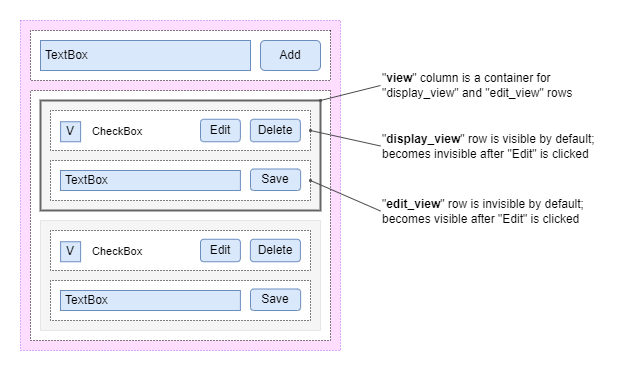

The diagram above was exported from draw.io. Its source (the exported page's mxGraphModel, read from the mxfile embedded in the PNG):
<mxGraphModel dx="870" dy="697" grid="1" gridSize="10" guides="1" tooltips="1" connect="1" arrows="1" fold="1" page="1" pageScale="1" pageWidth="1100" pageHeight="850" math="0" shadow="0">
  <root>
    <mxCell id="OPuT7p4j_jzgEkF750Jx-0" />
    <mxCell id="OPuT7p4j_jzgEkF750Jx-1" parent="OPuT7p4j_jzgEkF750Jx-0" />
    <mxCell id="hlcP8dbnub09IzVwzd0U-0" value="" style="rounded=0;whiteSpace=wrap;html=1;labelBackgroundColor=#ffffff;sketch=1;fontSize=7;fontColor=#B3B3B3;align=right;fillColor=none;strokeColor=none;" parent="OPuT7p4j_jzgEkF750Jx-1" vertex="1">
      <mxGeometry x="240" y="230" width="620" height="370" as="geometry" />
    </mxCell>
    <mxCell id="r5RDOKEV42Favcp1Xzru-2" value="" style="rounded=0;whiteSpace=wrap;html=1;dashed=1;dashPattern=1 2;fillColor=#FFDDFF;strokeColor=#B266FF;" parent="OPuT7p4j_jzgEkF750Jx-1" vertex="1">
      <mxGeometry x="260" y="250" width="320" height="330" as="geometry" />
    </mxCell>
    <mxCell id="r5RDOKEV42Favcp1Xzru-6" value="" style="rounded=0;whiteSpace=wrap;html=1;direction=south;dashed=1;dashPattern=1 2;" parent="OPuT7p4j_jzgEkF750Jx-1" vertex="1">
      <mxGeometry x="270" y="320" width="300" height="250" as="geometry" />
    </mxCell>
    <mxCell id="Xj1RpHNMQMnKRKIlOImP-0" value="" style="rounded=0;whiteSpace=wrap;html=1;direction=south;fillColor=#f5f5f5;strokeColor=#666666;fontColor=#333333;strokeWidth=2;" parent="OPuT7p4j_jzgEkF750Jx-1" vertex="1">
      <mxGeometry x="280" y="330" width="280" height="110" as="geometry" />
    </mxCell>
    <mxCell id="r5RDOKEV42Favcp1Xzru-37" value="" style="rounded=0;whiteSpace=wrap;html=1;direction=south;dashed=1;dashPattern=1 2;" parent="OPuT7p4j_jzgEkF750Jx-1" vertex="1">
      <mxGeometry x="290" y="390" width="260" height="40" as="geometry" />
    </mxCell>
    <mxCell id="r5RDOKEV42Favcp1Xzru-36" value="" style="rounded=0;whiteSpace=wrap;html=1;direction=south;dashed=1;dashPattern=1 2;" parent="OPuT7p4j_jzgEkF750Jx-1" vertex="1">
      <mxGeometry x="290" y="340" width="260" height="40" as="geometry" />
    </mxCell>
    <mxCell id="r5RDOKEV42Favcp1Xzru-3" value="" style="rounded=0;whiteSpace=wrap;html=1;direction=south;dashed=1;dashPattern=1 2;" parent="OPuT7p4j_jzgEkF750Jx-1" vertex="1">
      <mxGeometry x="270" y="260" width="300" height="50" as="geometry" />
    </mxCell>
    <mxCell id="r5RDOKEV42Favcp1Xzru-4" value="&amp;nbsp;TextBox" style="rounded=0;whiteSpace=wrap;html=1;fillColor=#dae8fc;sketch=0;strokeColor=#6c8ebf;align=left;" parent="OPuT7p4j_jzgEkF750Jx-1" vertex="1">
      <mxGeometry x="280" y="270" width="210" height="30" as="geometry" />
    </mxCell>
    <mxCell id="r5RDOKEV42Favcp1Xzru-5" value="Add" style="rounded=1;whiteSpace=wrap;html=1;fillColor=#dae8fc;sketch=0;strokeColor=#6c8ebf;" parent="OPuT7p4j_jzgEkF750Jx-1" vertex="1">
      <mxGeometry x="500" y="270" width="60" height="30" as="geometry" />
    </mxCell>
    <mxCell id="r5RDOKEV42Favcp1Xzru-7" value="&quot;&lt;b style=&quot;font-size: 12px;&quot;&gt;edit_view&lt;/b&gt;&quot; row&lt;b style=&quot;font-size: 12px;&quot;&gt;&amp;nbsp;&lt;/b&gt;is invisible by default; becomes visible after &quot;Edit&quot; is clicked" style="text;html=1;strokeColor=none;fillColor=none;align=left;verticalAlign=middle;whiteSpace=wrap;rounded=0;dashed=1;dashPattern=1 2;sketch=0;fontSize=12;" parent="OPuT7p4j_jzgEkF750Jx-1" vertex="1">
      <mxGeometry x="620" y="421" width="220" height="39" as="geometry" />
    </mxCell>
    <mxCell id="r5RDOKEV42Favcp1Xzru-8" value="" style="endArrow=oval;html=1;endFill=1;strokeWidth=1;jumpSize=5;endSize=2;startSize=2;strokeColor=#4D4D4D;exitX=0;exitY=0.5;exitDx=0;exitDy=0;entryX=0.5;entryY=0;entryDx=0;entryDy=0;" parent="OPuT7p4j_jzgEkF750Jx-1" source="r5RDOKEV42Favcp1Xzru-7" target="r5RDOKEV42Favcp1Xzru-37" edge="1">
      <mxGeometry width="50" height="50" relative="1" as="geometry">
        <mxPoint x="640" y="180" as="sourcePoint" />
        <mxPoint x="670.0000000000002" y="259.9999999999999" as="targetPoint" />
      </mxGeometry>
    </mxCell>
    <mxCell id="r5RDOKEV42Favcp1Xzru-10" value="CheckBox" style="text;html=1;strokeColor=none;fillColor=none;align=left;verticalAlign=middle;whiteSpace=wrap;rounded=0;dashed=1;dashPattern=1 2;sketch=0;fontSize=11;" parent="OPuT7p4j_jzgEkF750Jx-1" vertex="1">
      <mxGeometry x="330.11" y="351.75" width="100" height="19" as="geometry" />
    </mxCell>
    <mxCell id="r5RDOKEV42Favcp1Xzru-13" value="&quot;&lt;b style=&quot;font-size: 12px;&quot;&gt;display_view&lt;/b&gt;&quot; row is visible by default; becomes invisible after &quot;Edit&quot; is clicked" style="text;html=1;strokeColor=none;fillColor=none;align=left;verticalAlign=middle;whiteSpace=wrap;rounded=0;dashed=1;dashPattern=1 2;sketch=0;fontSize=12;" parent="OPuT7p4j_jzgEkF750Jx-1" vertex="1">
      <mxGeometry x="620" y="361" width="230" height="29" as="geometry" />
    </mxCell>
    <mxCell id="r5RDOKEV42Favcp1Xzru-14" value="" style="endArrow=oval;html=1;endFill=1;strokeWidth=1;jumpSize=5;endSize=2;startSize=2;strokeColor=#4D4D4D;exitX=0;exitY=0.5;exitDx=0;exitDy=0;entryX=0.5;entryY=0;entryDx=0;entryDy=0;" parent="OPuT7p4j_jzgEkF750Jx-1" source="r5RDOKEV42Favcp1Xzru-13" target="r5RDOKEV42Favcp1Xzru-36" edge="1">
      <mxGeometry width="50" height="50" relative="1" as="geometry">
        <mxPoint x="660" y="179.5" as="sourcePoint" />
        <mxPoint x="540" y="342" as="targetPoint" />
      </mxGeometry>
    </mxCell>
    <mxCell id="r5RDOKEV42Favcp1Xzru-22" value="&quot;&lt;b style=&quot;font-size: 12px;&quot;&gt;view&lt;/b&gt;&quot; column is a container for &quot;display_view&quot; and &quot;edit_view&quot; rows" style="text;html=1;strokeColor=none;fillColor=none;align=left;verticalAlign=middle;whiteSpace=wrap;rounded=0;dashed=1;dashPattern=1 2;sketch=0;fontSize=12;" parent="OPuT7p4j_jzgEkF750Jx-1" vertex="1">
      <mxGeometry x="620" y="300" width="210" height="30" as="geometry" />
    </mxCell>
    <mxCell id="r5RDOKEV42Favcp1Xzru-23" value="" style="endArrow=oval;html=1;endFill=1;strokeWidth=1;jumpSize=5;endSize=2;startSize=2;strokeColor=#4D4D4D;exitX=0;exitY=0.5;exitDx=0;exitDy=0;entryX=0;entryY=0;entryDx=0;entryDy=0;" parent="OPuT7p4j_jzgEkF750Jx-1" source="r5RDOKEV42Favcp1Xzru-22" target="Xj1RpHNMQMnKRKIlOImP-0" edge="1">
      <mxGeometry width="50" height="50" relative="1" as="geometry">
        <mxPoint x="670" y="449.47" as="sourcePoint" />
        <mxPoint x="505.28" y="429.9999999999999" as="targetPoint" />
      </mxGeometry>
    </mxCell>
    <mxCell id="r5RDOKEV42Favcp1Xzru-29" value="&amp;nbsp;TextBox" style="rounded=0;whiteSpace=wrap;html=1;fillColor=#dae8fc;sketch=0;strokeColor=#6c8ebf;align=left;" parent="OPuT7p4j_jzgEkF750Jx-1" vertex="1">
      <mxGeometry x="300" y="400" width="179.89" height="20" as="geometry" />
    </mxCell>
    <mxCell id="r5RDOKEV42Favcp1Xzru-30" value="Save" style="rounded=1;whiteSpace=wrap;html=1;fillColor=#dae8fc;sketch=0;strokeColor=#6c8ebf;" parent="OPuT7p4j_jzgEkF750Jx-1" vertex="1">
      <mxGeometry x="490" y="398.5" width="50.11" height="21.5" as="geometry" />
    </mxCell>
    <mxCell id="r5RDOKEV42Favcp1Xzru-31" value="Edit" style="rounded=1;whiteSpace=wrap;html=1;fillColor=#dae8fc;sketch=0;strokeColor=#6c8ebf;" parent="OPuT7p4j_jzgEkF750Jx-1" vertex="1">
      <mxGeometry x="440" y="348.75" width="39.89" height="22.5" as="geometry" />
    </mxCell>
    <mxCell id="r5RDOKEV42Favcp1Xzru-32" value="Delete" style="rounded=1;whiteSpace=wrap;html=1;fillColor=#dae8fc;sketch=0;strokeColor=#6c8ebf;" parent="OPuT7p4j_jzgEkF750Jx-1" vertex="1">
      <mxGeometry x="489.89" y="348.75" width="50" height="22.5" as="geometry" />
    </mxCell>
    <mxCell id="r5RDOKEV42Favcp1Xzru-35" value="V" style="rounded=0;whiteSpace=wrap;html=1;fillColor=#dae8fc;sketch=0;strokeColor=#6c8ebf;" parent="OPuT7p4j_jzgEkF750Jx-1" vertex="1">
      <mxGeometry x="300.11" y="351.25" width="20" height="20" as="geometry" />
    </mxCell>
    <mxCell id="Xj1RpHNMQMnKRKIlOImP-10" value="" style="rounded=0;whiteSpace=wrap;html=1;direction=south;fillColor=#f5f5f5;fontColor=#333333;strokeWidth=1;strokeColor=#E6E6E6;" parent="OPuT7p4j_jzgEkF750Jx-1" vertex="1">
      <mxGeometry x="280" y="450" width="280" height="110" as="geometry" />
    </mxCell>
    <mxCell id="Xj1RpHNMQMnKRKIlOImP-11" value="" style="rounded=0;whiteSpace=wrap;html=1;direction=south;dashed=1;dashPattern=1 2;" parent="OPuT7p4j_jzgEkF750Jx-1" vertex="1">
      <mxGeometry x="290" y="510" width="260" height="40" as="geometry" />
    </mxCell>
    <mxCell id="Xj1RpHNMQMnKRKIlOImP-12" value="" style="rounded=0;whiteSpace=wrap;html=1;direction=south;dashed=1;dashPattern=1 2;" parent="OPuT7p4j_jzgEkF750Jx-1" vertex="1">
      <mxGeometry x="290" y="460" width="260" height="40" as="geometry" />
    </mxCell>
    <mxCell id="Xj1RpHNMQMnKRKIlOImP-13" value="CheckBox" style="text;html=1;strokeColor=none;fillColor=none;align=left;verticalAlign=middle;whiteSpace=wrap;rounded=0;dashed=1;dashPattern=1 2;sketch=0;fontSize=11;" parent="OPuT7p4j_jzgEkF750Jx-1" vertex="1">
      <mxGeometry x="330.11" y="471.75" width="100" height="19" as="geometry" />
    </mxCell>
    <mxCell id="Xj1RpHNMQMnKRKIlOImP-14" value="&amp;nbsp;TextBox" style="rounded=0;whiteSpace=wrap;html=1;fillColor=#dae8fc;sketch=0;strokeColor=#6c8ebf;align=left;" parent="OPuT7p4j_jzgEkF750Jx-1" vertex="1">
      <mxGeometry x="300" y="520" width="179.89" height="20" as="geometry" />
    </mxCell>
    <mxCell id="Xj1RpHNMQMnKRKIlOImP-15" value="Save" style="rounded=1;whiteSpace=wrap;html=1;fillColor=#dae8fc;sketch=0;strokeColor=#6c8ebf;" parent="OPuT7p4j_jzgEkF750Jx-1" vertex="1">
      <mxGeometry x="490" y="518.5" width="50.11" height="21.5" as="geometry" />
    </mxCell>
    <mxCell id="Xj1RpHNMQMnKRKIlOImP-16" value="Edit" style="rounded=1;whiteSpace=wrap;html=1;fillColor=#dae8fc;sketch=0;strokeColor=#6c8ebf;" parent="OPuT7p4j_jzgEkF750Jx-1" vertex="1">
      <mxGeometry x="440" y="468.75" width="39.89" height="22.5" as="geometry" />
    </mxCell>
    <mxCell id="Xj1RpHNMQMnKRKIlOImP-17" value="Delete" style="rounded=1;whiteSpace=wrap;html=1;fillColor=#dae8fc;sketch=0;strokeColor=#6c8ebf;" parent="OPuT7p4j_jzgEkF750Jx-1" vertex="1">
      <mxGeometry x="489.89" y="468.75" width="50" height="22.5" as="geometry" />
    </mxCell>
    <mxCell id="Xj1RpHNMQMnKRKIlOImP-18" value="V" style="rounded=0;whiteSpace=wrap;html=1;fillColor=#dae8fc;sketch=0;strokeColor=#6c8ebf;" parent="OPuT7p4j_jzgEkF750Jx-1" vertex="1">
      <mxGeometry x="300.11" y="471.25" width="20" height="20" as="geometry" />
    </mxCell>
  </root>
</mxGraphModel>